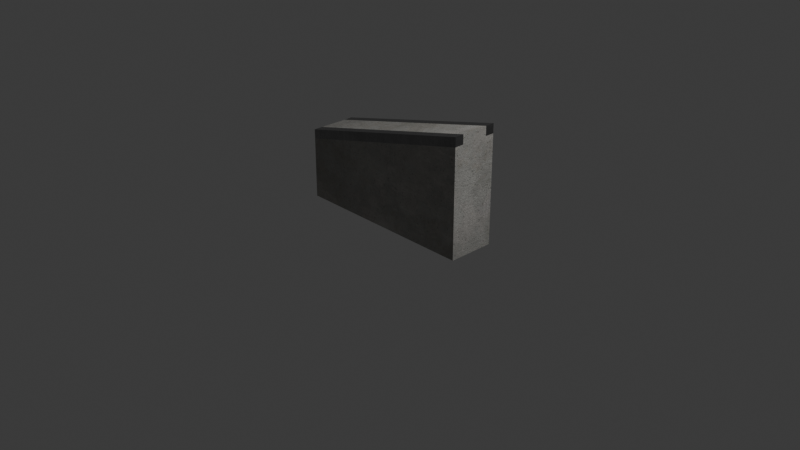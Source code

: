 # Source: Curb_down_2_x_0.5_taller.blend  (saved by Blender 5.2.45; exported with 4.5.12 LTS)
import bpy
from mathutils import Matrix  # noqa: F401  (used for matrix-valued properties, if any)

bpy.ops.wm.read_factory_settings(use_empty=True)
scene = bpy.context.scene
scene.name = 'Scene'

# ---- collections
col_collection = bpy.data.collections.new('Collection'); scene.collection.children.link(col_collection)

# ---- images (referenced by path relative to the original .blend; pixels are not part of the script)
import os
ASSET_DIR = os.environ.get("B2B_ASSET_DIR", "")  # directory of the original .blend (textures are referenced by path, not embedded)
HERE = os.path.dirname(os.path.abspath(__file__))  # packed textures are extracted next to this script under _unpacked/

def load_image(name, relpath, width, height, colorspace="sRGB"):
    """Load a texture the original file referenced (path relative to the .blend, or extracted next to this script)."""
    p = next((c for c in (os.path.join(HERE, relpath), os.path.join(ASSET_DIR, relpath)) if relpath and os.path.exists(c)), "")
    if p:
        img = bpy.data.images.load(p, check_existing=True)
        img.name = name
    else:  # same state as the original file: an image datablock whose file is absent (Cycles renders it pink)
        img = bpy.data.images.new(name, width, height)
        img.source = "FILE"
        img.filepath = "//" + (relpath or name)
    img.colorspace_settings.name = colorspace
    return img
img_betonbasecolor_jpg = load_image('betonbasecolor.jpg', '_unpacked/betonbasecolor.297c9c9d.jpg', 2048, 2048, 'sRGB')
img_betonroughness_jpg = load_image('betonroughness.jpg', '_unpacked/betonroughness.c0554668.jpg', 2048, 2048, 'Non-Color')
img_betonheight_jpg = load_image('betonheight.jpg', '_unpacked/betonheight.f189158e.jpg', 2048, 2048, 'Non-Color')
img_betonnormal_jpg = load_image('betonnormal.jpg', '_unpacked/betonnormal.05b7e910.jpg', 2048, 2048, 'Non-Color')
img_betonambientocclusion_jpg = load_image('betonambientocclusion.jpg', '_unpacked/betonambientocclusion.1530d23e.jpg', 2048, 2048, 'Non-Color')
img_brushed02_height_tif = load_image('brushed02_height.tif', '_unpacked/brushed02_height.308921a3.tif', 2048, 2048, 'Non-Color')
img_brushed02_diffuse_jpg = load_image('brushed02_diffuse.jpg', '_unpacked/brushed02_diffuse.d2873009.jpg', 2048, 2048, 'sRGB')
img_brushed02_metallic_jpg = load_image('brushed02_metallic.jpg', '_unpacked/brushed02_metallic.93c7a372.jpg', 2048, 2048, 'Non-Color')
img_brushed02_specular_jpg = load_image('brushed02_specular.jpg', '_unpacked/brushed02_specular.c6540cd5.jpg', 2048, 2048, 'Non-Color')
img_brushed02_glossiness_jpg = load_image('brushed02_glossiness.jpg', '_unpacked/brushed02_glossiness.5550dac7.jpg', 2048, 2048, 'Non-Color')
img_brushed02_normal_opengl_jpg = load_image('brushed02_normal_opengl.jpg', '_unpacked/brushed02_normal_opengl.9d5ed27e.jpg', 2048, 2048, 'Non-Color')

# ---- materials (node trees are filled in below, after node groups)
mat_concrete = bpy.data.materials.new('Concrete')
mat_concrete.displacement_method = 'BOTH'
mat_concrete.use_backface_culling_lightprobe_volume = False
mat_concrete.diffuse_color = (0.0, 0.0, 0.0, 1.0)
mat_concrete.roughness = 0.5528
mat_concrete.specular_intensity = 1.0
mat_concrete.metallic = 1.0
mat_brushed_used_metal_silver = bpy.data.materials.new('Brushed used metal silver')
mat_brushed_used_metal_silver.displacement_method = 'BOTH'
mat_brushed_used_metal_silver.use_backface_culling_lightprobe_volume = False

# ---- material node trees
mat_concrete.use_nodes = True; mat_concrete.node_tree.nodes.clear()
_N = mat_concrete.node_tree.nodes; _L = mat_concrete.node_tree.links
n0 = _N.new('NodeFrame'); n0.name = 'Frame'; n0.location = (-1522, 344)
n0.label = 'Mapping'
n0.width = 400
n1 = _N.new('NodeFrame'); n1.name = 'Frame.001'; n1.location = (-947, 358)
n1.label = 'Textures'
n1.width = 433
n2 = _N.new('ShaderNodeOutputMaterial'); n2.name = 'Material Output'; n2.location = (573, 310)
n3 = _N.new('ShaderNodeDisplacement'); n3.name = 'Displacement'; n3.location = (58, -467)
n3.inputs[2].default_value = 0.04
n4 = _N.new('ShaderNodeMapping'); n4.name = 'Mapping'; n4.location = (230, -36)
n5 = _N.new('ShaderNodeTexCoord'); n5.name = 'Texture Coordinate'; n5.location = (30, -36)
n6 = _N.new('ShaderNodeMix'); n6.name = 'Mix'; n6.location = (-176, 276)
n6.data_type = 'RGBA'
n6.blend_type = 'MULTIPLY'
n6.inputs[7].default_value = (0.02629, 0.02629, 0.02629, 1.0)
n7 = _N.new('ShaderNodeHueSaturation'); n7.name = 'Hue Saturation Value'; n7.location = (-519, 255)
n8 = _N.new('ShaderNodeNormalMap'); n8.name = 'Normal Map'; n8.location = (-475, -248)
n8.inputs[0].default_value = 3.0
n9 = _N.new('ShaderNodeGamma'); n9.name = 'Gamma'; n9.location = (-402, -1)
n9.inputs[1].default_value = 1.2
n10 = _N.new('ShaderNodeGamma'); n10.name = 'Gamma.001'; n10.location = (-198, -666)
n10.inputs[1].default_value = 2.0
n11 = _N.new('NodeReroute'); n11.name = 'Reroute'; n11.location = (35, -426)
n11.width = 10
n11.socket_idname = 'NodeSocketVector'
n12 = _N.new('ShaderNodeTexImage'); n12.name = 'Image Texture.001'; n12.location = (85, -36)
n12.label = 'Base Color'
n12.width = 317
n12.image = img_betonbasecolor_jpg
n13 = _N.new('ShaderNodeTexImage'); n13.name = 'Image Texture.002'; n13.location = (85, -316)
n13.label = 'Roughness'
n13.width = 317
n13.image = img_betonroughness_jpg
n14 = _N.new('ShaderNodeTexImage'); n14.name = 'Image Texture'; n14.location = (-864, -539)
n14.width = 328
n14.image = img_betonheight_jpg
n15 = _N.new('ShaderNodeTexImage'); n15.name = 'Image Texture.003'; n15.location = (85, -596)
n15.label = 'Normal'
n15.width = 317
n15.image = img_betonnormal_jpg
n16 = _N.new('ShaderNodeTexImage'); n16.name = 'Image Texture.004'; n16.location = (-864, -864)
n16.width = 349
n16.image = img_betonambientocclusion_jpg
n17 = _N.new('ShaderNodeBsdfPrincipled'); n17.name = 'Principled BSDF'; n17.location = (49, 89)
n17.distribution = 'GGX'
n17.subsurface_method = 'RANDOM_WALK_SKIN'
n17.inputs[3].default_value = 1.45
n17.inputs[13].default_value = 1.0
n17.inputs[27].default_value = (0.0, 0.0, 0.0, 1.0)
n18 = _N.new('ShaderNodeInvert'); n18.name = 'Invert Color'; n18.location = (-426, -801)
n4.parent = n0
n5.parent = n0
n11.parent = n1
n12.parent = n1
n13.parent = n1
n15.parent = n1
_L.new(n17.outputs[0], n2.inputs[0])
_L.new(n9.outputs[0], n17.inputs[2])
_L.new(n15.outputs[0], n8.inputs[1])
_L.new(n8.outputs[0], n17.inputs[5])
_L.new(n11.outputs[0], n12.inputs[0])
_L.new(n11.outputs[0], n13.inputs[0])
_L.new(n11.outputs[0], n15.inputs[0])
_L.new(n4.outputs[0], n11.inputs[0])
_L.new(n5.outputs[2], n4.inputs[0])
_L.new(n12.outputs[0], n7.inputs[4])
_L.new(n13.outputs[0], n9.inputs[0])
_L.new(n11.outputs[0], n14.inputs[0])
_L.new(n14.outputs[0], n3.inputs[0])
_L.new(n11.outputs[0], n16.inputs[0])
_L.new(n7.outputs[0], n6.inputs[6])
_L.new(n6.outputs[2], n17.inputs[0])
_L.new(n18.outputs[0], n10.inputs[0])
_L.new(n10.outputs[0], n6.inputs[0])
_L.new(n16.outputs[0], n18.inputs[1])
n2.is_active_output = True
mat_brushed_used_metal_silver.use_nodes = True; mat_brushed_used_metal_silver.node_tree.nodes.clear()
_N = mat_brushed_used_metal_silver.node_tree.nodes; _L = mat_brushed_used_metal_silver.node_tree.links
n0 = _N.new('ShaderNodeBsdfPrincipled'); n0.name = 'Principled BSDF'; n0.location = (10, 300)
n1 = _N.new('ShaderNodeOutputMaterial'); n1.name = 'Material Output'; n1.location = (300, 300)
n2 = _N.new('ShaderNodeTexImage'); n2.name = 'Image Texture'; n2.location = (85, -1156)
n2.label = 'Displacement'
n2.image = img_brushed02_height_tif
n3 = _N.new('ShaderNodeDisplacement'); n3.name = 'Displacement'; n3.location = (110, -400)
n3.inputs[2].default_value = 0.008
n4 = _N.new('ShaderNodeTexImage'); n4.name = 'Image Texture.001'; n4.location = (85, -36)
n4.label = 'Base Color'
n4.image = img_brushed02_diffuse_jpg
n5 = _N.new('ShaderNodeTexImage'); n5.name = 'Image Texture.002'; n5.location = (85, -316)
n5.label = 'Metallic'
n5.image = img_brushed02_metallic_jpg
n6 = _N.new('ShaderNodeTexImage'); n6.name = 'Image Texture.003'; n6.location = (85, -596)
n6.label = 'Specular IOR Level'
n6.image = img_brushed02_specular_jpg
n7 = _N.new('ShaderNodeTexImage'); n7.name = 'Image Texture.004'; n7.location = (85, -876)
n7.label = 'Roughness'
n7.image = img_brushed02_glossiness_jpg
n8 = _N.new('ShaderNodeInvert'); n8.name = 'Invert Color'; n8.location = (-240, -340)
n9 = _N.new('ShaderNodeTexImage'); n9.name = 'Image Texture.005'; n9.location = (85, -1436)
n9.label = 'Normal'
n9.image = img_brushed02_normal_opengl_jpg
n10 = _N.new('ShaderNodeNormalMap'); n10.name = 'Normal Map'; n10.location = (-240, -900)
n11 = _N.new('ShaderNodeMapping'); n11.name = 'Mapping'; n11.location = (230, -36)
n12 = _N.new('NodeReroute'); n12.name = 'Reroute'; n12.location = (35, -827)
n12.width = 10
n12.socket_idname = 'NodeSocketVector'
n13 = _N.new('ShaderNodeTexCoord'); n13.name = 'Texture Coordinate'; n13.location = (30, -36)
n14 = _N.new('NodeFrame'); n14.name = 'Frame'; n14.location = (-1270, 336)
n14.label = 'Mapping'
n14.width = 400
n15 = _N.new('NodeFrame'); n15.name = 'Frame.001'; n15.location = (-625, 536)
n15.label = 'Textures'
n15.width = 355
n2.parent = n15
n4.parent = n15
n5.parent = n15
n6.parent = n15
n7.parent = n15
n9.parent = n15
n11.parent = n14
n12.parent = n15
n13.parent = n14
_L.new(n0.outputs[0], n1.inputs[0])
_L.new(n2.outputs[0], n3.inputs[0])
_L.new(n4.outputs[0], n0.inputs[0])
_L.new(n5.outputs[0], n0.inputs[1])
_L.new(n6.outputs[0], n0.inputs[13])
_L.new(n7.outputs[0], n8.inputs[1])
_L.new(n8.outputs[0], n0.inputs[2])
_L.new(n9.outputs[0], n10.inputs[1])
_L.new(n10.outputs[0], n0.inputs[5])
_L.new(n12.outputs[0], n4.inputs[0])
_L.new(n12.outputs[0], n5.inputs[0])
_L.new(n12.outputs[0], n6.inputs[0])
_L.new(n12.outputs[0], n7.inputs[0])
_L.new(n12.outputs[0], n2.inputs[0])
_L.new(n12.outputs[0], n9.inputs[0])
_L.new(n11.outputs[0], n12.inputs[0])
_L.new(n13.outputs[2], n11.inputs[0])
n1.is_active_output = True

# ---- world
world_world = bpy.data.worlds.new('World'); scene.world = world_world
world_world.use_nodes = True; world_world.node_tree.nodes.clear()
_N = world_world.node_tree.nodes; _L = world_world.node_tree.links
n0 = _N.new('ShaderNodeOutputWorld'); n0.name = 'World Output'; n0.location = (200, 100)
n1 = _N.new('ShaderNodeBackground'); n1.name = 'Background'; n1.location = (-200, 100)
n1.inputs[0].default_value = (0.05088, 0.05088, 0.05088, 1.0)
_L.new(n1.outputs[0], n0.inputs[0])
n0.is_active_output = True
world_world.color = (0.05088, 0.05088, 0.05088)
world_world.sun_shadow_jitter_overblur = 0.0

# ---- cameras
cam_camera = bpy.data.cameras.new('Camera')
cam_camera.clip_end = 100.0
cam_camera.ortho_scale = 7.314

# ---- lights
light_light = bpy.data.lights.new('Light', 'POINT')
light_light.energy = 1000.0
light_light.shadow_soft_size = 0.1

# ---- meshes
me_cube = bpy.data.meshes.new('Cube')
me_cube.from_pydata([(1.0, 0.25, 0.0), (1.0, -0.25, 0.0), (-1.0, 0.25, 0.75), (-1.0, 0.25, 0.0), (-1.0, -0.25, 0.75), (-1.0, -0.25, 0.0), (1.0, 0.25, 1.25), (1.0, -0.25, 1.25), (-1.0, -0.15, 0.0), (1.0, -0.15, 0.0), (-1.0, -0.15, 0.75), (1.0, -0.15, 1.25), (-1.0, 0.15, 0.75), (-1.0, 0.15, 0.0), (1.0, 0.15, 0.0), (1.0, 0.15, 1.25), (-1.0, -0.25, 0.65), (-1.0, 0.25, 0.65), (1.0, 0.25, 1.15), (1.0, -0.25, 1.15), (1.0, -0.15, 1.15), (-1.0, -0.15, 0.65), (1.0, 0.15, 1.15), (-1.0, 0.15, 0.65)], [], [(17, 2, 6, 18), (23, 12, 2, 17), (16, 19, 7, 4), (16, 5, 1, 19), (20, 19, 1, 9), (22, 20, 9, 14), (17, 18, 0, 3), (16, 4, 10, 21), (13, 14, 9, 8), (12, 10, 11, 15), (2, 12, 15, 6), (18, 22, 14, 0), (21, 10, 12, 23), (3, 0, 14, 13), (8, 21, 23, 13), (6, 15, 22, 18), (5, 16, 21, 8), (15, 11, 20, 22), (11, 7, 19, 20), (8, 9, 1, 5), (13, 23, 17, 3), (10, 4, 7, 11)])
me_cube.polygons.foreach_set('material_index', [1, 1, 1, 0, 0, 0, 0, 1, 0, 0, 1, 0, 0, 0, 0, 1, 0, 0, 1, 0, 0, 1])
_uv = me_cube.uv_layers.new(name='UVMap')
_uv.uv.foreach_set('vector', [0.1857, -1.402e-08, 0.2143, -1.618e-08, 0.3571, 0.5714, 0.3286, 0.5714, 0.2571, 0.6, 0.2571, 0.5714, 0.2857, 0.5714, 0.2857, 0.6, 0.5429, 0.5714, 0.6857, -1.771e-08, 0.7143, -1.987e-08, 0.5714, 0.5714, 0.5429, 0.5714, 0.3571, 0.5714, 0.3571, 7.096e-09, 0.6857, -1.771e-08, 0.1143, 0.6, 0.1429, 0.6, 0.1429, 0.9286, 0.1143, 0.9286, 0.02857, 0.6, 0.1143, 0.6, 0.1143, 0.9286, 0.02857, 0.9286, 0.1857, -1.402e-08, 0.3286, 0.5714, 5.563e-08, 0.5714, 1.249e-08, -9.429e-16, 0.1429, 0.6, 0.1429, 0.5714, 0.1714, 0.5714, 0.1714, 0.6, 0.9714, 5.221e-09, 0.9714, 0.5714, 0.8857, 0.5714, 0.8857, -1.25e-09, 0.8286, 0.589, 0.7429, 0.589, 0.7429, 0.0, 0.8286, 0.0, 0.8571, 0.589, 0.8286, 0.589, 0.8286, 0.0, 0.8571, 0.0, 0.0, 0.6, 0.02857, 0.6, 0.02857, 0.9286, 0.0, 0.9286, 0.1714, 0.6, 0.1714, 0.5714, 0.2571, 0.5714, 0.2571, 0.6, 1.0, 7.378e-09, 1.0, 0.5714, 0.9714, 0.5714, 0.9714, 5.221e-09, 0.1714, 0.7857, 0.1714, 0.6, 0.2571, 0.6, 0.2571, 0.7857, 0.0, 0.5714, 0.02857, 0.5714, 0.02857, 0.6, 0.0, 0.6, 0.1429, 0.7857, 0.1429, 0.6, 0.1714, 0.6, 0.1714, 0.7857, 0.02857, 0.5714, 0.1143, 0.5714, 0.1143, 0.6, 0.02857, 0.6, 0.1143, 0.5714, 0.1429, 0.5714, 0.1429, 0.6, 0.1143, 0.6, 0.8857, -1.25e-09, 0.8857, 0.5714, 0.8571, 0.5714, 0.8571, -3.407e-09, 0.2571, 0.7857, 0.2571, 0.6, 0.2857, 0.6, 0.2857, 0.7857, 0.7429, 0.589, 0.7143, 0.589, 0.7143, 0.0, 0.7429, 0.0])
me_cube.materials.append(mat_concrete)
me_cube.materials.append(mat_brushed_used_metal_silver)
me_cube.use_mirror_vertex_groups = False
me_cube.auto_texspace = False
me_cube.update()
me_plane_002 = bpy.data.meshes.new('Plane.002')
me_plane_002.from_pydata([(-1.0, -0.25, 0.0), (1.0, -0.25, 0.0), (-1.0, 0.25, 0.0), (1.0, 0.25, 0.0)], [], [(0, 1, 3, 2)])
_uv = me_plane_002.uv_layers.new(name='UVMap')
_uv.uv.foreach_set('vector', [0.0, 0.0, 1.0, 0.0, 1.0, 1.0, 0.0, 1.0])
me_plane_002.update()

# ---- objects
ob_cube = bpy.data.objects.new('Cube', me_cube)
ob_light = bpy.data.objects.new('Light', light_light)
ob_camera = bpy.data.objects.new('Camera', cam_camera)
ob_plane = bpy.data.objects.new('Plane', me_plane_002)

# ---- transforms, parenting, visibility, modifiers, constraints
ob_cube.location = (0.0, 0.0, 0.0)
ob_cube.lock_rotations_4d = False
ob_cube.empty_display_type = 'ARROWS'
ob_cube.lineart.crease_threshold = 0.0
ob_light.location = (4.076, 1.005, 5.904)
ob_light.rotation_euler = (0.6503, 0.05522, 1.866)
ob_light.lock_rotations_4d = False
ob_light.empty_display_type = 'ARROWS'
ob_light.color = (0.0, 0.0, 0.0, 0.0)
ob_light.lineart.crease_threshold = 0.0
ob_camera.location = (7.359, -6.926, 4.958)
ob_camera.rotation_euler = (1.109, 0.0, 0.8149)
ob_camera.lock_rotations_4d = False
ob_camera.empty_display_type = 'ARROWS'
ob_camera.color = (0.0, 0.0, 0.0, 0.0)
ob_camera.display_type = 'WIRE'
ob_camera.lineart.crease_threshold = 0.0
ob_plane.location = (0.0, 0.0, 0.0)

# ---- collection membership
col_collection.objects.link(ob_cube)
col_collection.objects.link(ob_light)
col_collection.objects.link(ob_camera)
col_collection.objects.link(ob_plane)

# ---- scene / render settings (as saved in the file)
scene.camera = ob_camera
scene.frame_start = 1; scene.frame_end = 250; scene.frame_set(1)
scene.render.engine = 'BLENDER_EEVEE_NEXT'
scene.render.bake_bias = 0.0
scene.render.bake_samples = 0
scene.eevee.fast_gi_thickness_far = 0.0
bpy.context.view_layer.update()
